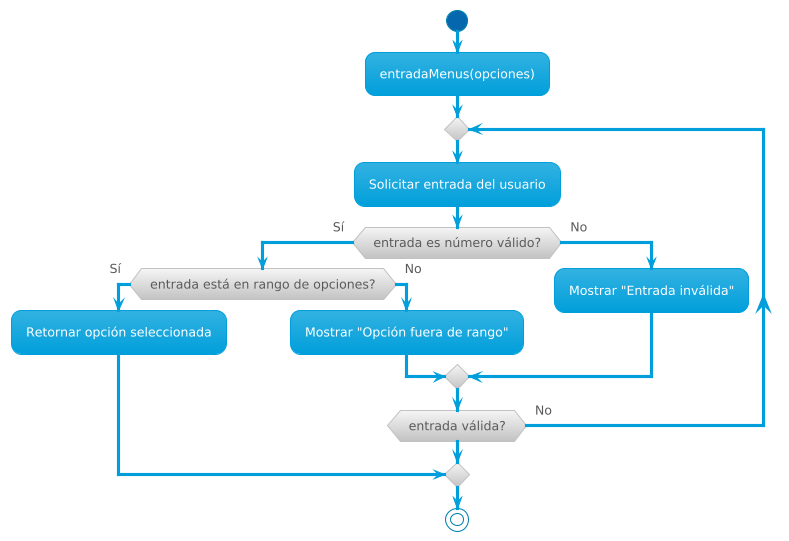

The diagram above was rendered by PlantUML. Its source (embedded in the PNG):
@startuml
!theme bluegray
start

:entradaMenus(opciones);
repeat
  :Solicitar entrada del usuario;
  if (entrada es número válido?) then (Sí)
    if (entrada está en rango de opciones?) then (Sí)
      :Retornar opción seleccionada;
      break;
    else (No)
      :Mostrar "Opción fuera de rango";
    endif
  else (No)
    :Mostrar "Entrada inválida";
  endif
repeat while (entrada válida?) is (No)

stop
@enduml